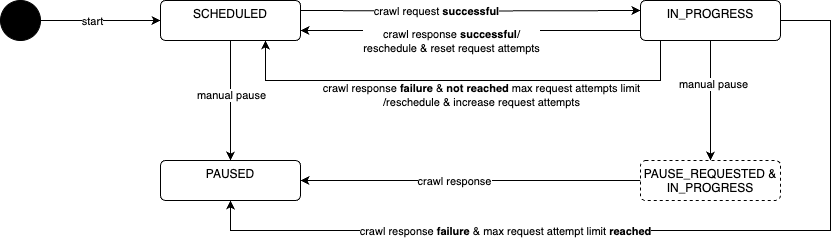

The diagram above was exported from draw.io. Its source (the exported page's mxGraphModel, read from the mxfile embedded in the PNG):
<mxGraphModel dx="2074" dy="1121" grid="1" gridSize="10" guides="1" tooltips="1" connect="1" arrows="1" fold="1" page="1" pageScale="1" pageWidth="1169" pageHeight="827" math="0" shadow="0">
  <root>
    <mxCell id="0" />
    <mxCell id="1" parent="0" />
    <mxCell id="2" style="edgeStyle=orthogonalEdgeStyle;rounded=0;orthogonalLoop=1;jettySize=auto;html=1;entryX=0;entryY=0.25;entryDx=0;entryDy=0;" edge="1" target="16" parent="1">
      <mxGeometry relative="1" as="geometry">
        <mxPoint x="580" y="330" as="sourcePoint" />
        <mxPoint x="780" y="330" as="targetPoint" />
      </mxGeometry>
    </mxCell>
    <mxCell id="3" value="crawl request &lt;b&gt;successful&lt;/b&gt;" style="edgeLabel;html=1;align=center;verticalAlign=middle;resizable=0;points=[];" connectable="0" vertex="1" parent="2">
      <mxGeometry x="-0.3571" y="1" relative="1" as="geometry">
        <mxPoint x="26" y="1" as="offset" />
      </mxGeometry>
    </mxCell>
    <mxCell id="4" style="edgeStyle=orthogonalEdgeStyle;rounded=0;orthogonalLoop=1;jettySize=auto;html=1;entryX=0.5;entryY=0;entryDx=0;entryDy=0;" edge="1" source="6" target="7" parent="1">
      <mxGeometry relative="1" as="geometry" />
    </mxCell>
    <mxCell id="5" value="manual pause" style="edgeLabel;html=1;align=center;verticalAlign=middle;resizable=0;points=[];" connectable="0" vertex="1" parent="4">
      <mxGeometry x="-0.1333" y="4" relative="1" as="geometry">
        <mxPoint x="-4" y="2" as="offset" />
      </mxGeometry>
    </mxCell>
    <mxCell id="6" value="SCHEDULED" style="html=1;align=center;verticalAlign=top;rounded=1;absoluteArcSize=1;arcSize=10;dashed=0;whiteSpace=wrap;" vertex="1" parent="1">
      <mxGeometry x="440" y="320" width="140" height="40" as="geometry" />
    </mxCell>
    <mxCell id="7" value="PAUSED" style="html=1;align=center;verticalAlign=top;rounded=1;absoluteArcSize=1;arcSize=10;dashed=0;whiteSpace=wrap;" vertex="1" parent="1">
      <mxGeometry x="440" y="480" width="140" height="40" as="geometry" />
    </mxCell>
    <mxCell id="8" style="edgeStyle=orthogonalEdgeStyle;rounded=0;orthogonalLoop=1;jettySize=auto;html=1;exitX=0;exitY=0.75;exitDx=0;exitDy=0;entryX=1;entryY=0.75;entryDx=0;entryDy=0;" edge="1" source="16" target="6" parent="1">
      <mxGeometry relative="1" as="geometry" />
    </mxCell>
    <mxCell id="9" value="crawl response &lt;b&gt;successful&lt;/b&gt;/&lt;div&gt;reschedule &amp;amp; reset request attempts&lt;/div&gt;" style="edgeLabel;html=1;align=center;verticalAlign=middle;resizable=0;points=[];" connectable="0" vertex="1" parent="8">
      <mxGeometry x="0.4" y="-1" relative="1" as="geometry">
        <mxPoint x="48" y="11" as="offset" />
      </mxGeometry>
    </mxCell>
    <mxCell id="10" style="edgeStyle=orthogonalEdgeStyle;rounded=0;orthogonalLoop=1;jettySize=auto;html=1;" edge="1" source="16" target="22" parent="1">
      <mxGeometry relative="1" as="geometry" />
    </mxCell>
    <mxCell id="11" value="manual pause" style="edgeLabel;html=1;align=center;verticalAlign=middle;resizable=0;points=[];" connectable="0" vertex="1" parent="10">
      <mxGeometry x="-0.2833" y="2" relative="1" as="geometry">
        <mxPoint as="offset" />
      </mxGeometry>
    </mxCell>
    <mxCell id="12" style="edgeStyle=orthogonalEdgeStyle;rounded=0;orthogonalLoop=1;jettySize=auto;html=1;exitX=1;exitY=0.5;exitDx=0;exitDy=0;entryX=0.5;entryY=1;entryDx=0;entryDy=0;" edge="1" source="16" target="7" parent="1">
      <mxGeometry relative="1" as="geometry">
        <Array as="points">
          <mxPoint x="1110" y="340" />
          <mxPoint x="1110" y="550" />
          <mxPoint x="510" y="550" />
        </Array>
      </mxGeometry>
    </mxCell>
    <mxCell id="13" value="crawl response &lt;b&gt;failure&lt;/b&gt; &amp;amp; max request attempt limit &lt;b&gt;reached&lt;/b&gt;" style="edgeLabel;html=1;align=center;verticalAlign=middle;resizable=0;points=[];" connectable="0" vertex="1" parent="12">
      <mxGeometry x="0.3944" relative="1" as="geometry">
        <mxPoint x="35" as="offset" />
      </mxGeometry>
    </mxCell>
    <mxCell id="14" style="edgeStyle=orthogonalEdgeStyle;rounded=0;orthogonalLoop=1;jettySize=auto;html=1;exitX=0.25;exitY=1;exitDx=0;exitDy=0;entryX=0.75;entryY=1;entryDx=0;entryDy=0;" edge="1" source="16" target="6" parent="1">
      <mxGeometry relative="1" as="geometry">
        <Array as="points">
          <mxPoint x="940" y="360" />
          <mxPoint x="940" y="400" />
          <mxPoint x="545" y="400" />
        </Array>
      </mxGeometry>
    </mxCell>
    <mxCell id="15" value="crawl response &lt;b&gt;failure&lt;/b&gt; &amp;amp;&lt;b&gt; not reached&lt;/b&gt; max request attempts limit&lt;div&gt;/reschedule &amp;amp; increase request attempts&lt;/div&gt;" style="edgeLabel;html=1;align=center;verticalAlign=middle;resizable=0;points=[];" connectable="0" vertex="1" parent="14">
      <mxGeometry x="0.3086" y="1" relative="1" as="geometry">
        <mxPoint x="86" y="13" as="offset" />
      </mxGeometry>
    </mxCell>
    <mxCell id="16" value="IN_PROGRESS" style="html=1;align=center;verticalAlign=top;rounded=1;absoluteArcSize=1;arcSize=10;dashed=0;whiteSpace=wrap;" vertex="1" parent="1">
      <mxGeometry x="920" y="320" width="140" height="40" as="geometry" />
    </mxCell>
    <mxCell id="17" style="edgeStyle=orthogonalEdgeStyle;rounded=0;orthogonalLoop=1;jettySize=auto;html=1;" edge="1" source="19" target="6" parent="1">
      <mxGeometry relative="1" as="geometry" />
    </mxCell>
    <mxCell id="18" value="start" style="edgeLabel;html=1;align=center;verticalAlign=middle;resizable=0;points=[];" connectable="0" vertex="1" parent="17">
      <mxGeometry x="-0.15" y="-1" relative="1" as="geometry">
        <mxPoint y="-1" as="offset" />
      </mxGeometry>
    </mxCell>
    <mxCell id="19" value="" style="shape=ellipse;html=1;fillColor=strokeColor;fontSize=18;fontColor=#ffffff;" vertex="1" parent="1">
      <mxGeometry x="280" y="320" width="40" height="40" as="geometry" />
    </mxCell>
    <mxCell id="20" style="edgeStyle=orthogonalEdgeStyle;rounded=0;orthogonalLoop=1;jettySize=auto;html=1;entryX=1;entryY=0.5;entryDx=0;entryDy=0;" edge="1" source="22" target="7" parent="1">
      <mxGeometry relative="1" as="geometry" />
    </mxCell>
    <mxCell id="21" value="crawl response" style="edgeLabel;html=1;align=center;verticalAlign=middle;resizable=0;points=[];" connectable="0" vertex="1" parent="20">
      <mxGeometry x="0.24" y="-2" relative="1" as="geometry">
        <mxPoint x="24" y="2" as="offset" />
      </mxGeometry>
    </mxCell>
    <mxCell id="22" value="PAUSE_REQUESTED &amp;amp;&lt;div&gt;IN_PROGRESS&lt;/div&gt;" style="html=1;align=center;verticalAlign=top;rounded=1;absoluteArcSize=1;arcSize=10;dashed=1;whiteSpace=wrap;" vertex="1" parent="1">
      <mxGeometry x="920" y="480" width="140" height="40" as="geometry" />
    </mxCell>
  </root>
</mxGraphModel>